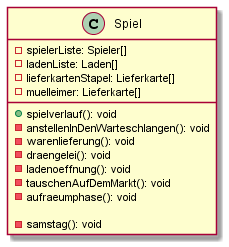

The diagram above was rendered by PlantUML. Its source (embedded in the PNG):
@startuml

class Spiel{
    -spielerListe: Spieler[]
    -ladenListe: Laden[]
    -lieferkartenStapel: Lieferkarte[]
    -muelleimer: Lieferkarte[]

    +spielverlauf(): void
    -anstellenInDenWarteschlangen(): void
    -warenlieferung(): void
    -draengelei(): void
    -ladenoeffnung(): void
    -tauschenAufDemMarkt(): void
    -aufraeumphase(): void

    -samstag(): void
}

@enduml